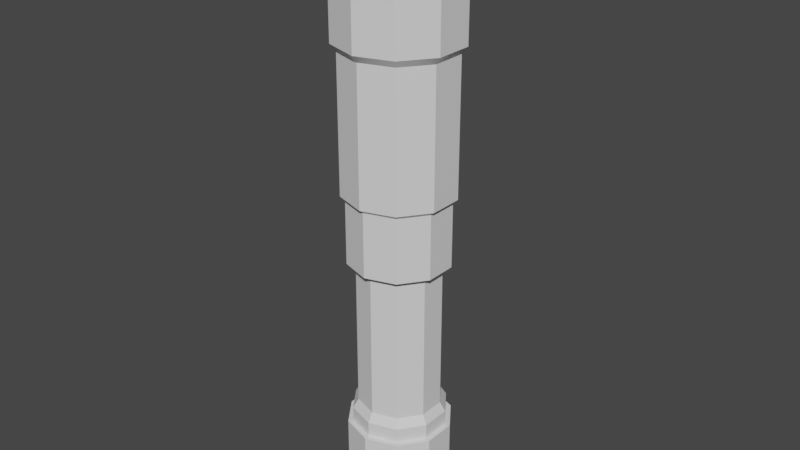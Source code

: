 # Source: SpyGlass.blend  (saved by Blender 2.81.16; exported with 4.5.12 LTS)
import bpy
from mathutils import Matrix  # noqa: F401  (used for matrix-valued properties, if any)

bpy.ops.wm.read_factory_settings(use_empty=True)
scene = bpy.context.scene
scene.name = 'Scene'

# ---- collections
col_collection = bpy.data.collections.new('Collection'); scene.collection.children.link(col_collection)

# ---- materials (node trees are filled in below, after node groups)
mat_material_001 = bpy.data.materials.new('Material.001')
mat_material_001.use_transparent_shadow = False
mat_material_002 = bpy.data.materials.new('Material.002')
mat_material_002.use_transparent_shadow = False

# ---- node groups
ng_auto_smooth = bpy.data.node_groups.new('Auto Smooth', 'GeometryNodeTree')
_s = ng_auto_smooth.interface.new_socket(name='Geometry', in_out='OUTPUT', socket_type='NodeSocketGeometry')
_s = ng_auto_smooth.interface.new_socket(name='Geometry', in_out='INPUT', socket_type='NodeSocketGeometry')
_s = ng_auto_smooth.interface.new_socket(name='Angle', in_out='INPUT', socket_type='NodeSocketFloat')
_s.subtype = 'ANGLE'
_s.min_value = 0.0
_s.max_value = 3.142
ng_auto_smooth.is_modifier = True
_N = ng_auto_smooth.nodes; _L = ng_auto_smooth.links
n0 = _N.new('NodeGroupOutput'); n0.name = 'Group Output'; n0.location = (480, -100)
n1 = _N.new('NodeGroupInput'); n1.name = 'Group Input'; n1.location = (-420, -300)
n2 = _N.new('NodeGroupInput'); n2.name = 'Group Input.001'; n2.location = (-60, -100)
n3 = _N.new('GeometryNodeSetShadeSmooth'); n3.name = 'Set Shade Smooth'; n3.location = (120, -100)
n3.domain = 'EDGE'
n4 = _N.new('GeometryNodeSetShadeSmooth'); n4.name = 'Set Shade Smooth.001'; n4.location = (300, -100)
n5 = _N.new('GeometryNodeInputMeshEdgeAngle'); n5.name = 'Edge Angle'; n5.location = (-420, -220)
n6 = _N.new('GeometryNodeInputEdgeSmooth'); n6.name = 'Is Edge Smooth'; n6.location = (-60, -160)
n7 = _N.new('GeometryNodeInputShadeSmooth'); n7.name = 'Is Face Smooth'; n7.location = (-240, -340)
n8 = _N.new('FunctionNodeBooleanMath'); n8.name = 'Boolean Math'; n8.location = (-60, -220)
n9 = _N.new('FunctionNodeCompare'); n9.name = 'Compare'; n9.location = (-240, -180)
n9.operation = 'LESS_EQUAL'
_L.new(n5.outputs[0], n9.inputs[0])
_L.new(n4.outputs[0], n0.inputs[0])
_L.new(n1.outputs[1], n9.inputs[1])
_L.new(n9.outputs[0], n8.inputs[0])
_L.new(n7.outputs[0], n8.inputs[1])
_L.new(n2.outputs[0], n3.inputs[0])
_L.new(n6.outputs[0], n3.inputs[1])
_L.new(n3.outputs[0], n4.inputs[0])
_L.new(n8.outputs[0], n3.inputs[2])
n0.is_active_output = True

# ---- material node trees
mat_material_001.use_nodes = True; mat_material_001.node_tree.nodes.clear()
_N = mat_material_001.node_tree.nodes; _L = mat_material_001.node_tree.links
n0 = _N.new('ShaderNodeOutputMaterial'); n0.name = 'Material Output'; n0.location = (300, 300)
n1 = _N.new('ShaderNodeBsdfPrincipled'); n1.name = 'Principled BSDF'; n1.location = (10, 300)
n1.distribution = 'GGX'
n1.subsurface_method = 'BURLEY'
n1.inputs[3].default_value = 1.45
n1.inputs[27].default_value = (0.0, 0.0, 0.0, 1.0)
n1.inputs[28].default_value = 1.0
_L.new(n1.outputs[0], n0.inputs[0])
n0.is_active_output = True
mat_material_002.use_nodes = True; mat_material_002.node_tree.nodes.clear()
_N = mat_material_002.node_tree.nodes; _L = mat_material_002.node_tree.links
n0 = _N.new('ShaderNodeOutputMaterial'); n0.name = 'Material Output'; n0.location = (300, 300)
n1 = _N.new('ShaderNodeBsdfPrincipled'); n1.name = 'Principled BSDF'; n1.location = (10, 300)
n1.distribution = 'GGX'
n1.subsurface_method = 'BURLEY'
n1.inputs[3].default_value = 1.45
n1.inputs[27].default_value = (0.0, 0.0, 0.0, 1.0)
n1.inputs[28].default_value = 1.0
_L.new(n1.outputs[0], n0.inputs[0])
n0.is_active_output = True

# ---- world
world_world = bpy.data.worlds.new('World'); scene.world = world_world
world_world.use_nodes = True; world_world.node_tree.nodes.clear()
_N = world_world.node_tree.nodes; _L = world_world.node_tree.links
n0 = _N.new('ShaderNodeOutputWorld'); n0.name = 'World Output'; n0.location = (300, 300)
n1 = _N.new('ShaderNodeBackground'); n1.name = 'Background'; n1.location = (10, 300)
n1.inputs[0].default_value = (0.05088, 0.05088, 0.05088, 1.0)
_L.new(n1.outputs[0], n0.inputs[0])
n0.is_active_output = True
world_world.color = (0.05088, 0.05088, 0.05088)
world_world.use_sun_shadow = False
world_world.sun_shadow_jitter_overblur = 0.0

# ---- meshes
me_cylinder = bpy.data.meshes.new('Cylinder')
me_cylinder.from_pydata([(0.0, 1.0, -1.0), (0.0, 1.0, 2.625), (0.5878, 0.809, -1.0), (0.5878, 0.809, 2.625), (0.9511, 0.309, -1.0), (0.9511, 0.309, 2.625), (0.9511, -0.309, -1.0), (0.9511, -0.309, 2.625), (0.5878, -0.809, -1.0), (0.5878, -0.809, 2.625), (-8.742e-08, -1.0, -1.0), (-8.742e-08, -1.0, 2.625), (-0.5878, -0.809, -1.0), (-0.5878, -0.809, 2.625), (-0.9511, -0.309, -1.0), (-0.9511, -0.309, 2.625), (-0.9511, 0.309, -1.0), (-0.9511, 0.309, 2.625), (-0.5878, 0.809, -1.0), (-0.5878, 0.809, 2.625), (0.7084, 0.9751, 2.647), (-6.116e-09, 1.205, 2.647), (1.146, 0.3724, 2.647), (1.146, -0.3724, 2.647), (0.7084, -0.9751, 2.647), (-1.115e-07, -1.205, 2.647), (-0.7084, -0.9751, 2.647), (-1.146, -0.3724, 2.647), (-1.146, 0.3724, 2.647), (-0.7084, 0.9751, 2.647), (0.7084, 0.9751, 4.199), (-6.116e-09, 1.205, 4.199), (1.146, 0.3724, 4.199), (1.146, -0.3724, 4.199), (0.7084, -0.9751, 4.199), (-1.115e-07, -1.205, 4.199), (-0.7084, -0.9751, 4.199), (-1.146, -0.3724, 4.199), (-1.146, 0.3724, 4.199), (-0.7084, 0.9751, 4.199), (0.7718, 1.062, 4.291), (-5.597e-09, 1.313, 4.291), (1.249, 0.4058, 4.291), (1.249, -0.4058, 4.291), (0.7718, -1.062, 4.291), (-1.204e-07, -1.313, 4.291), (-0.7718, -1.062, 4.291), (-1.249, -0.4058, 4.291), (-1.249, 0.4058, 4.291), (-0.7718, 1.062, 4.291), (0.7718, 1.062, 7.489), (-5.597e-09, 1.313, 7.489), (1.249, 0.4058, 7.489), (1.249, -0.4058, 7.489), (0.7718, -1.062, 7.489), (-1.204e-07, -1.313, 7.489), (-0.7718, -1.062, 7.489), (-1.249, -0.4058, 7.489), (-1.249, 0.4058, 7.489), (-0.7718, 1.062, 7.489), (0.8491, 1.169, 7.658), (-3.77e-09, 1.445, 7.658), (1.374, 0.4464, 7.658), (1.374, -0.4464, 7.658), (0.8491, -1.169, 7.658), (-1.301e-07, -1.445, 7.658), (-0.8491, -1.169, 7.658), (-1.374, -0.4464, 7.658), (-1.374, 0.4464, 7.658), (-0.8491, 1.169, 7.658), (0.8491, 1.169, 9.753), (-3.77e-09, 1.445, 9.753), (1.374, 0.4464, 9.753), (1.374, -0.4464, 9.753), (0.8491, -1.169, 9.753), (-1.301e-07, -1.445, 9.753), (-0.8491, -1.169, 9.753), (-1.374, -0.4464, 9.753), (-1.374, 0.4464, 9.753), (-0.8491, 1.169, 9.753), (1.232, 1.695, 9.856), (-9.828e-11, 2.095, 9.856), (1.993, 0.6475, 9.856), (1.993, -0.6475, 9.856), (1.232, -1.695, 9.856), (-1.833e-07, -2.095, 9.856), (-1.232, -1.695, 9.856), (-1.993, -0.6475, 9.856), (-1.993, 0.6475, 9.856), (-1.232, 1.695, 9.856), (1.232, 1.695, 10.17), (-9.828e-11, 2.095, 10.17), (1.993, 0.6475, 10.17), (1.993, -0.6475, 10.17), (1.232, -1.695, 10.17), (-1.833e-07, -2.095, 10.17), (-1.232, -1.695, 10.17), (-1.993, -0.6475, 10.17), (-1.993, 0.6475, 10.17), (-1.232, 1.695, 10.17), (0.8884, 1.223, 10.32), (-3.392e-09, 1.511, 10.32), (1.437, 0.4671, 10.32), (1.437, -0.4671, 10.32), (0.8884, -1.223, 10.32), (-1.355e-07, -1.511, 10.32), (-0.8884, -1.223, 10.32), (-1.437, -0.4671, 10.32), (-1.437, 0.4671, 10.32), (-0.8884, 1.223, 10.32), (0.6983, 0.9611, 9.7), (-5.218e-09, 1.188, 9.7), (1.13, 0.3671, 9.7), (1.13, -0.3671, 9.7), (0.6983, -0.9611, 9.7), (-1.091e-07, -1.188, 9.7), (-0.6983, -0.9611, 9.7), (-1.13, -0.3671, 9.7), (-1.13, 0.3671, 9.7), (-0.6983, 0.9611, 9.7), (-4.003e-09, 1.134, -1.217), (0.6667, 0.9177, -1.217), (1.079, 0.3505, -1.217), (1.079, -0.3505, -1.217), (0.6667, -0.9177, -1.217), (-1.032e-07, -1.134, -1.217), (-0.6667, -0.9177, -1.217), (-1.079, -0.3505, -1.217), (-1.079, 0.3505, -1.217), (-0.6667, 0.9177, -1.217), (-4.003e-09, 1.134, -1.591), (0.6667, 0.9177, -1.591), (1.079, 0.3505, -1.591), (1.079, -0.3505, -1.591), (0.6667, -0.9177, -1.591), (-1.032e-07, -1.134, -1.591), (-0.6667, -0.9177, -1.591), (-1.079, -0.3505, -1.591), (-1.079, 0.3505, -1.591), (-0.6667, 0.9177, -1.591), (-2.271e-09, 1.257, -1.591), (0.7389, 1.017, -1.591), (1.196, 0.3885, -1.591), (1.196, -0.3885, -1.591), (0.7389, -1.017, -1.591), (-1.122e-07, -1.257, -1.591), (-0.7389, -1.017, -1.591), (-1.196, -0.3885, -1.591), (-1.196, 0.3885, -1.591), (-0.7389, 1.017, -1.591), (-2.271e-09, 1.257, -3.421), (0.7389, 1.017, -3.421), (1.196, 0.3885, -3.421), (1.196, -0.3885, -3.421), (0.7389, -1.017, -3.421), (-1.122e-07, -1.257, -3.421), (-0.7389, -1.017, -3.421), (-1.196, -0.3885, -3.421), (-1.196, 0.3885, -3.421), (-0.7389, 1.017, -3.421)], [], [(0, 1, 3, 2), (2, 3, 5, 4), (4, 5, 7, 6), (6, 7, 9, 8), (8, 9, 11, 10), (10, 11, 13, 12), (12, 13, 15, 14), (14, 15, 17, 16), (19, 17, 28, 29), (16, 17, 19, 18), (18, 19, 1, 0), (10, 12, 126, 125), (24, 23, 33, 34), (17, 15, 27, 28), (15, 13, 26, 27), (13, 11, 25, 26), (11, 9, 24, 25), (9, 7, 23, 24), (3, 1, 21, 20), (7, 5, 22, 23), (5, 3, 20, 22), (1, 19, 29, 21), (30, 31, 41, 40), (20, 21, 31, 30), (28, 27, 37, 38), (25, 24, 34, 35), (22, 20, 30, 32), (29, 28, 38, 39), (26, 25, 35, 36), (23, 22, 32, 33), (21, 29, 39, 31), (27, 26, 36, 37), (48, 47, 57, 58), (38, 37, 47, 48), (35, 34, 44, 45), (32, 30, 40, 42), (39, 38, 48, 49), (36, 35, 45, 46), (33, 32, 42, 43), (31, 39, 49, 41), (37, 36, 46, 47), (34, 33, 43, 44), (55, 54, 64, 65), (45, 44, 54, 55), (42, 40, 50, 52), (49, 48, 58, 59), (46, 45, 55, 56), (43, 42, 52, 53), (41, 49, 59, 51), (47, 46, 56, 57), (44, 43, 53, 54), (40, 41, 51, 50), (62, 60, 70, 72), (52, 50, 60, 62), (59, 58, 68, 69), (56, 55, 65, 66), (53, 52, 62, 63), (51, 59, 69, 61), (57, 56, 66, 67), (54, 53, 63, 64), (50, 51, 61, 60), (58, 57, 67, 68), (76, 75, 85, 86), (69, 68, 78, 79), (66, 65, 75, 76), (63, 62, 72, 73), (61, 69, 79, 71), (67, 66, 76, 77), (64, 63, 73, 74), (60, 61, 71, 70), (68, 67, 77, 78), (65, 64, 74, 75), (83, 82, 92, 93), (73, 72, 82, 83), (71, 79, 89, 81), (77, 76, 86, 87), (74, 73, 83, 84), (70, 71, 81, 80), (78, 77, 87, 88), (75, 74, 84, 85), (72, 70, 80, 82), (79, 78, 88, 89), (91, 99, 109, 101), (81, 89, 99, 91), (87, 86, 96, 97), (84, 83, 93, 94), (80, 81, 91, 90), (88, 87, 97, 98), (85, 84, 94, 95), (82, 80, 90, 92), (89, 88, 98, 99), (86, 85, 95, 96), (107, 106, 116, 117), (97, 96, 106, 107), (94, 93, 103, 104), (90, 91, 101, 100), (98, 97, 107, 108), (95, 94, 104, 105), (92, 90, 100, 102), (99, 98, 108, 109), (96, 95, 105, 106), (93, 92, 102, 103), (110, 111, 119, 118, 117, 116, 115, 114, 113, 112), (104, 103, 113, 114), (100, 101, 111, 110), (108, 107, 117, 118), (105, 104, 114, 115), (102, 100, 110, 112), (109, 108, 118, 119), (106, 105, 115, 116), (103, 102, 112, 113), (101, 109, 119, 111), (120, 121, 131, 130), (8, 10, 125, 124), (6, 8, 124, 123), (0, 2, 121, 120), (4, 6, 123, 122), (2, 4, 122, 121), (18, 0, 120, 129), (16, 18, 129, 128), (14, 16, 128, 127), (12, 14, 127, 126), (134, 135, 145, 144), (127, 128, 138, 137), (124, 125, 135, 134), (121, 122, 132, 131), (128, 129, 139, 138), (125, 126, 136, 135), (122, 123, 133, 132), (129, 120, 130, 139), (126, 127, 137, 136), (123, 124, 134, 133), (141, 142, 152, 151), (131, 132, 142, 141), (138, 139, 149, 148), (135, 136, 146, 145), (132, 133, 143, 142), (139, 130, 140, 149), (136, 137, 147, 146), (133, 134, 144, 143), (130, 131, 141, 140), (137, 138, 148, 147), (150, 151, 152, 153, 154, 155, 156, 157, 158, 159), (148, 149, 159, 158), (145, 146, 156, 155), (142, 143, 153, 152), (149, 140, 150, 159), (146, 147, 157, 156), (143, 144, 154, 153), (140, 141, 151, 150), (147, 148, 158, 157), (144, 145, 155, 154)])
me_cylinder.polygons.foreach_set('use_smooth', [True] * 152)
me_cylinder.polygons.foreach_set('material_index', [0, 0, 0, 0, 0, 0, 0, 0, 0, 0, 0, 0, 0, 0, 0, 0, 0, 0, 0, 0, 0, 0, 0, 0, 0, 0, 0, 0, 0, 0, 0, 0, 0, 0, 0, 0, 0, 0, 0, 0, 0, 0, 0, 0, 0, 0, 0, 0, 0, 0, 0, 0, 0, 0, 0, 0, 0, 0, 0, 0, 0, 0, 0, 0, 0, 0, 0, 0, 0, 0, 0, 0, 0, 0, 0, 0, 0, 0, 0, 0, 0, 0, 0, 0, 0, 0, 0, 0, 0, 0, 0, 0, 0, 0, 0, 0, 0, 0, 0, 0, 0, 0, 1, 0, 0, 0, 0, 0, 0, 0, 0, 0, 0, 0, 0, 0, 0, 0, 0, 0, 0, 0, 0, 0, 0, 0, 0, 0, 0, 0, 0, 0, 0, 0, 0, 0, 0, 0, 0, 0, 0, 0, 1, 0, 0, 0, 0, 0, 0, 0, 0, 0])
_uv = me_cylinder.uv_layers.new(name='UVMap')
_uv.uv.foreach_set('vector', [1.0, 0.5, 1.0, 1.0, 0.9, 1.0, 0.9, 0.5, 0.9, 0.5, 0.9, 1.0, 0.8, 1.0, 0.8, 0.5, 0.8, 0.5, 0.8, 1.0, 0.7, 1.0, 0.7, 0.5, 0.7, 0.5, 0.7, 1.0, 0.6, 1.0, 0.6, 0.5, 0.6, 0.5, 0.6, 1.0, 0.5, 1.0, 0.5, 0.5, 0.5, 0.5, 0.5, 1.0, 0.4, 1.0, 0.4, 0.5, 0.4, 0.5, 0.4, 1.0, 0.3, 1.0, 0.3, 0.5, 0.3, 0.5, 0.3, 1.0, 0.2, 1.0, 0.2, 0.5, 0.1, 1.0, 0.2, 1.0, 0.2, 1.0, 0.1, 1.0, 0.2, 0.5, 0.2, 1.0, 0.1, 1.0, 0.1, 0.5, 0.1, 0.5, 0.1, 1.0, -7.451e-08, 1.0, -7.451e-08, 0.5, 0.5, 0.5, 0.4, 0.5, 0.4, 0.5, 0.5, 0.5, 0.6, 1.0, 0.7, 1.0, 0.7, 1.0, 0.6, 1.0, 0.2, 1.0, 0.3, 1.0, 0.3, 1.0, 0.2, 1.0, 0.3, 1.0, 0.4, 1.0, 0.4, 1.0, 0.3, 1.0, 0.4, 1.0, 0.5, 1.0, 0.5, 1.0, 0.4, 1.0, 0.5, 1.0, 0.6, 1.0, 0.6, 1.0, 0.5, 1.0, 0.6, 1.0, 0.7, 1.0, 0.7, 1.0, 0.6, 1.0, 0.9, 1.0, 1.0, 1.0, 1.0, 1.0, 0.9, 1.0, 0.7, 1.0, 0.8, 1.0, 0.8, 1.0, 0.7, 1.0, 0.8, 1.0, 0.9, 1.0, 0.9, 1.0, 0.8, 1.0, -7.451e-08, 1.0, 0.1, 1.0, 0.1, 1.0, -7.451e-08, 1.0, 0.9, 1.0, 1.0, 1.0, 1.0, 1.0, 0.9, 1.0, 0.9, 1.0, 1.0, 1.0, 1.0, 1.0, 0.9, 1.0, 0.2, 1.0, 0.3, 1.0, 0.3, 1.0, 0.2, 1.0, 0.5, 1.0, 0.6, 1.0, 0.6, 1.0, 0.5, 1.0, 0.8, 1.0, 0.9, 1.0, 0.9, 1.0, 0.8, 1.0, 0.1, 1.0, 0.2, 1.0, 0.2, 1.0, 0.1, 1.0, 0.4, 1.0, 0.5, 1.0, 0.5, 1.0, 0.4, 1.0, 0.7, 1.0, 0.8, 1.0, 0.8, 1.0, 0.7, 1.0, -7.451e-08, 1.0, 0.1, 1.0, 0.1, 1.0, -7.451e-08, 1.0, 0.3, 1.0, 0.4, 1.0, 0.4, 1.0, 0.3, 1.0, 0.2, 1.0, 0.3, 1.0, 0.3, 1.0, 0.2, 1.0, 0.2, 1.0, 0.3, 1.0, 0.3, 1.0, 0.2, 1.0, 0.5, 1.0, 0.6, 1.0, 0.6, 1.0, 0.5, 1.0, 0.8, 1.0, 0.9, 1.0, 0.9, 1.0, 0.8, 1.0, 0.1, 1.0, 0.2, 1.0, 0.2, 1.0, 0.1, 1.0, 0.4, 1.0, 0.5, 1.0, 0.5, 1.0, 0.4, 1.0, 0.7, 1.0, 0.8, 1.0, 0.8, 1.0, 0.7, 1.0, -7.451e-08, 1.0, 0.1, 1.0, 0.1, 1.0, -7.451e-08, 1.0, 0.3, 1.0, 0.4, 1.0, 0.4, 1.0, 0.3, 1.0, 0.6, 1.0, 0.7, 1.0, 0.7, 1.0, 0.6, 1.0, 0.5, 1.0, 0.6, 1.0, 0.6, 1.0, 0.5, 1.0, 0.5, 1.0, 0.6, 1.0, 0.6, 1.0, 0.5, 1.0, 0.8, 1.0, 0.9, 1.0, 0.9, 1.0, 0.8, 1.0, 0.1, 1.0, 0.2, 1.0, 0.2, 1.0, 0.1, 1.0, 0.4, 1.0, 0.5, 1.0, 0.5, 1.0, 0.4, 1.0, 0.7, 1.0, 0.8, 1.0, 0.8, 1.0, 0.7, 1.0, -7.451e-08, 1.0, 0.1, 1.0, 0.1, 1.0, -7.451e-08, 1.0, 0.3, 1.0, 0.4, 1.0, 0.4, 1.0, 0.3, 1.0, 0.6, 1.0, 0.7, 1.0, 0.7, 1.0, 0.6, 1.0, 0.9, 1.0, 1.0, 1.0, 1.0, 1.0, 0.9, 1.0, 0.8, 1.0, 0.9, 1.0, 0.9, 1.0, 0.8, 1.0, 0.8, 1.0, 0.9, 1.0, 0.9, 1.0, 0.8, 1.0, 0.1, 1.0, 0.2, 1.0, 0.2, 1.0, 0.1, 1.0, 0.4, 1.0, 0.5, 1.0, 0.5, 1.0, 0.4, 1.0, 0.7, 1.0, 0.8, 1.0, 0.8, 1.0, 0.7, 1.0, -7.451e-08, 1.0, 0.1, 1.0, 0.1, 1.0, -7.451e-08, 1.0, 0.3, 1.0, 0.4, 1.0, 0.4, 1.0, 0.3, 1.0, 0.6, 1.0, 0.7, 1.0, 0.7, 1.0, 0.6, 1.0, 0.9, 1.0, 1.0, 1.0, 1.0, 1.0, 0.9, 1.0, 0.2, 1.0, 0.3, 1.0, 0.3, 1.0, 0.2, 1.0, 0.4, 1.0, 0.5, 1.0, 0.5, 1.0, 0.4, 1.0, 0.1, 1.0, 0.2, 1.0, 0.2, 1.0, 0.1, 1.0, 0.4, 1.0, 0.5, 1.0, 0.5, 1.0, 0.4, 1.0, 0.7, 1.0, 0.8, 1.0, 0.8, 1.0, 0.7, 1.0, -7.451e-08, 1.0, 0.1, 1.0, 0.1, 1.0, -7.451e-08, 1.0, 0.3, 1.0, 0.4, 1.0, 0.4, 1.0, 0.3, 1.0, 0.6, 1.0, 0.7, 1.0, 0.7, 1.0, 0.6, 1.0, 0.9, 1.0, 1.0, 1.0, 1.0, 1.0, 0.9, 1.0, 0.2, 1.0, 0.3, 1.0, 0.3, 1.0, 0.2, 1.0, 0.5, 1.0, 0.6, 1.0, 0.6, 1.0, 0.5, 1.0, 0.7, 1.0, 0.8, 1.0, 0.8, 1.0, 0.7, 1.0, 0.7, 1.0, 0.8, 1.0, 0.8, 1.0, 0.7, 1.0, -7.451e-08, 1.0, 0.1, 1.0, 0.1, 1.0, -7.451e-08, 1.0, 0.3, 1.0, 0.4, 1.0, 0.4, 1.0, 0.3, 1.0, 0.6, 1.0, 0.7, 1.0, 0.7, 1.0, 0.6, 1.0, 0.9, 1.0, 1.0, 1.0, 1.0, 1.0, 0.9, 1.0, 0.2, 1.0, 0.3, 1.0, 0.3, 1.0, 0.2, 1.0, 0.5, 1.0, 0.6, 1.0, 0.6, 1.0, 0.5, 1.0, 0.8, 1.0, 0.9, 1.0, 0.9, 1.0, 0.8, 1.0, 0.1, 1.0, 0.2, 1.0, 0.2, 1.0, 0.1, 1.0, -7.451e-08, 1.0, 0.1, 1.0, 0.1, 1.0, -7.451e-08, 1.0, -7.451e-08, 1.0, 0.1, 1.0, 0.1, 1.0, -7.451e-08, 1.0, 0.3, 1.0, 0.4, 1.0, 0.4, 1.0, 0.3, 1.0, 0.6, 1.0, 0.7, 1.0, 0.7, 1.0, 0.6, 1.0, 0.9, 1.0, 1.0, 1.0, 1.0, 1.0, 0.9, 1.0, 0.2, 1.0, 0.3, 1.0, 0.3, 1.0, 0.2, 1.0, 0.5, 1.0, 0.6, 1.0, 0.6, 1.0, 0.5, 1.0, 0.8, 1.0, 0.9, 1.0, 0.9, 1.0, 0.8, 1.0, 0.1, 1.0, 0.2, 1.0, 0.2, 1.0, 0.1, 1.0, 0.4, 1.0, 0.5, 1.0, 0.5, 1.0, 0.4, 1.0, 0.3, 1.0, 0.4, 1.0, 0.4, 1.0, 0.3, 1.0, 0.3, 1.0, 0.4, 1.0, 0.4, 1.0, 0.3, 1.0, 0.6, 1.0, 0.7, 1.0, 0.7, 1.0, 0.6, 1.0, 0.9, 1.0, 1.0, 1.0, 1.0, 1.0, 0.9, 1.0, 0.2, 1.0, 0.3, 1.0, 0.3, 1.0, 0.2, 1.0, 0.5, 1.0, 0.6, 1.0, 0.6, 1.0, 0.5, 1.0, 0.8, 1.0, 0.9, 1.0, 0.9, 1.0, 0.8, 1.0, 0.1, 1.0, 0.2, 1.0, 0.2, 1.0, 0.1, 1.0, 0.4, 1.0, 0.5, 1.0, 0.5, 1.0, 0.4, 1.0, 0.7, 1.0, 0.8, 1.0, 0.8, 1.0, 0.7, 1.0, 0.3911, 0.4442, 0.25, 0.49, 0.1089, 0.4442, 0.02175, 0.3242, 0.02175, 0.1758, 0.1089, 0.05584, 0.25, 0.01, 0.3911, 0.05584, 0.4783, 0.1758, 0.4783, 0.3242, 0.6, 1.0, 0.7, 1.0, 0.7, 1.0, 0.6, 1.0, 0.9, 1.0, 1.0, 1.0, 1.0, 1.0, 0.9, 1.0, 0.2, 1.0, 0.3, 1.0, 0.3, 1.0, 0.2, 1.0, 0.5, 1.0, 0.6, 1.0, 0.6, 1.0, 0.5, 1.0, 0.8, 1.0, 0.9, 1.0, 0.9, 1.0, 0.8, 1.0, 0.1, 1.0, 0.2, 1.0, 0.2, 1.0, 0.1, 1.0, 0.4, 1.0, 0.5, 1.0, 0.5, 1.0, 0.4, 1.0, 0.7, 1.0, 0.8, 1.0, 0.8, 1.0, 0.7, 1.0, -7.451e-08, 1.0, 0.1, 1.0, 0.1, 1.0, -7.451e-08, 1.0, 1.0, 0.5, 0.9, 0.5, 0.9, 0.5, 1.0, 0.5, 0.6, 0.5, 0.5, 0.5, 0.5, 0.5, 0.6, 0.5, 0.7, 0.5, 0.6, 0.5, 0.6, 0.5, 0.7, 0.5, 1.0, 0.5, 0.9, 0.5, 0.9, 0.5, 1.0, 0.5, 0.8, 0.5, 0.7, 0.5, 0.7, 0.5, 0.8, 0.5, 0.9, 0.5, 0.8, 0.5, 0.8, 0.5, 0.9, 0.5, 0.1, 0.5, -7.451e-08, 0.5, -7.451e-08, 0.5, 0.1, 0.5, 0.2, 0.5, 0.1, 0.5, 0.1, 0.5, 0.2, 0.5, 0.3, 0.5, 0.2, 0.5, 0.2, 0.5, 0.3, 0.5, 0.4, 0.5, 0.3, 0.5, 0.3, 0.5, 0.4, 0.5, 0.6, 0.5, 0.5, 0.5, 0.5, 0.5, 0.6, 0.5, 0.3, 0.5, 0.2, 0.5, 0.2, 0.5, 0.3, 0.5, 0.6, 0.5, 0.5, 0.5, 0.5, 0.5, 0.6, 0.5, 0.9, 0.5, 0.8, 0.5, 0.8, 0.5, 0.9, 0.5, 0.2, 0.5, 0.1, 0.5, 0.1, 0.5, 0.2, 0.5, 0.5, 0.5, 0.4, 0.5, 0.4, 0.5, 0.5, 0.5, 0.8, 0.5, 0.7, 0.5, 0.7, 0.5, 0.8, 0.5, 0.1, 0.5, -7.451e-08, 0.5, -7.451e-08, 0.5, 0.1, 0.5, 0.4, 0.5, 0.3, 0.5, 0.3, 0.5, 0.4, 0.5, 0.7, 0.5, 0.6, 0.5, 0.6, 0.5, 0.7, 0.5, 0.9, 0.5, 0.8, 0.5, 0.8, 0.5, 0.9, 0.5, 0.9, 0.5, 0.8, 0.5, 0.8, 0.5, 0.9, 0.5, 0.2, 0.5, 0.1, 0.5, 0.1, 0.5, 0.2, 0.5, 0.5, 0.5, 0.4, 0.5, 0.4, 0.5, 0.5, 0.5, 0.8, 0.5, 0.7, 0.5, 0.7, 0.5, 0.8, 0.5, 0.1, 0.5, -7.451e-08, 0.5, -7.451e-08, 0.5, 0.1, 0.5, 0.4, 0.5, 0.3, 0.5, 0.3, 0.5, 0.4, 0.5, 0.7, 0.5, 0.6, 0.5, 0.6, 0.5, 0.7, 0.5, 1.0, 0.5, 0.9, 0.5, 0.9, 0.5, 1.0, 0.5, 0.3, 0.5, 0.2, 0.5, 0.2, 0.5, 0.3, 0.5, 0.75, 0.49, 0.8911, 0.4442, 0.9783, 0.3242, 0.9783, 0.1758, 0.8911, 0.05584, 0.75, 0.01, 0.6089, 0.05584, 0.5217, 0.1758, 0.5217, 0.3242, 0.6089, 0.4442, 0.2, 0.5, 0.1, 0.5, 0.1, 0.5, 0.2, 0.5, 0.5, 0.5, 0.4, 0.5, 0.4, 0.5, 0.5, 0.5, 0.8, 0.5, 0.7, 0.5, 0.7, 0.5, 0.8, 0.5, 0.1, 0.5, -7.451e-08, 0.5, -7.451e-08, 0.5, 0.1, 0.5, 0.4, 0.5, 0.3, 0.5, 0.3, 0.5, 0.4, 0.5, 0.7, 0.5, 0.6, 0.5, 0.6, 0.5, 0.7, 0.5, 1.0, 0.5, 0.9, 0.5, 0.9, 0.5, 1.0, 0.5, 0.3, 0.5, 0.2, 0.5, 0.2, 0.5, 0.3, 0.5, 0.6, 0.5, 0.5, 0.5, 0.5, 0.5, 0.6, 0.5])
me_cylinder.materials.append(mat_material_001)
me_cylinder.materials.append(mat_material_002)
me_cylinder.use_remesh_fix_poles = True
me_cylinder.use_remesh_preserve_attributes = False
me_cylinder.use_mirror_vertex_groups = False
me_cylinder.update()

# ---- objects
ob_cylinder = bpy.data.objects.new('Cylinder', me_cylinder)

# ---- transforms, parenting, visibility, modifiers, constraints
ob_cylinder.location = (0.0, 0.0, 0.0)
ob_cylinder.lineart.crease_threshold = 0.0
_m = ob_cylinder.modifiers.new('Auto Smooth', 'NODES')
_m.node_group = ng_auto_smooth
_gi = [s.identifier for s in ng_auto_smooth.interface.items_tree if s.item_type == 'SOCKET' and s.in_out == 'INPUT']
_m[_gi[1]] = 0.5236  # Angle

# ---- collection membership
col_collection.objects.link(ob_cylinder)

# ---- scene / render settings (as saved in the file)
scene.frame_start = 1; scene.frame_end = 250; scene.frame_set(1)
scene.render.engine = 'BLENDER_EEVEE_NEXT'
scene.cycles.use_denoising = False
scene.cycles.samples = 128
scene.cycles.sampling_pattern = 'TABULATED_SOBOL'
scene.cycles.use_adaptive_sampling = False
scene.cycles.use_light_tree = False
scene.view_settings.view_transform = 'Filmic'
bpy.context.view_layer.update()

# ---- added for rendering (the .blend has no active camera and no usable light): camera, sun
cam_auto = bpy.data.cameras.new('AutoCamera')
cam_auto.lens = 50.0
cam_auto.sensor_width = 36.0
cam_auto.clip_end = 1000.0
ob_auto_camera = bpy.data.objects.new('AutoCamera', cam_auto)
scene.collection.objects.link(ob_auto_camera)
ob_auto_camera.location = (13.7928, -16.5514, 14.4831)
ob_auto_camera.rotation_euler = (1.09748, -7.21219e-08, 0.694738)
scene.camera = ob_auto_camera
light_auto_sun = bpy.data.lights.new('AutoSun', 'SUN')
light_auto_sun.energy = 3.0
light_auto_sun.angle = 0.0523599
ob_auto_sun = bpy.data.objects.new('AutoSun', light_auto_sun)
scene.collection.objects.link(ob_auto_sun)
ob_auto_sun.rotation_euler = (0.872665, 0.174533, 0.523599)
bpy.context.view_layer.update()
